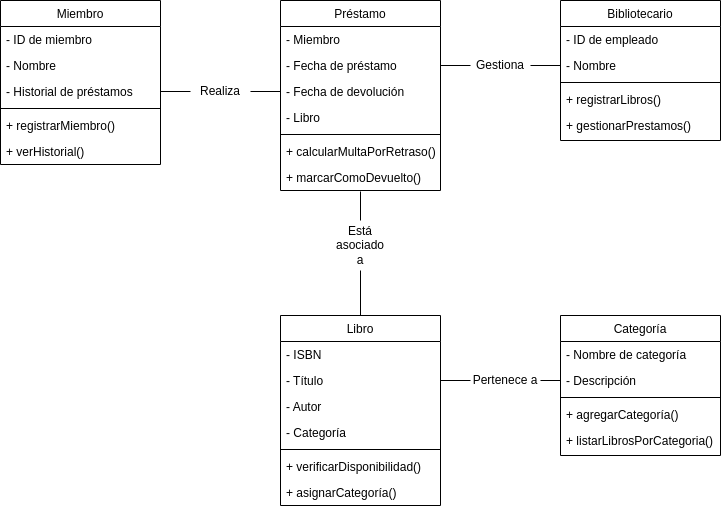

The diagram above was exported from draw.io. Its source (the exported page's mxGraphModel, read from the mxfile embedded in the PNG):
<mxGraphModel dx="766" dy="876" grid="1" gridSize="10" guides="1" tooltips="1" connect="1" arrows="1" fold="1" page="1" pageScale="1" pageWidth="827" pageHeight="1169" math="0" shadow="0">
  <root>
    <mxCell id="WIyWlLk6GJQsqaUBKTNV-0" />
    <mxCell id="WIyWlLk6GJQsqaUBKTNV-1" parent="WIyWlLk6GJQsqaUBKTNV-0" />
    <mxCell id="zkfFHV4jXpPFQw0GAbJ--0" value="Libro" style="swimlane;fontStyle=0;align=center;verticalAlign=top;childLayout=stackLayout;horizontal=1;startSize=26;horizontalStack=0;resizeParent=1;resizeLast=0;collapsible=1;marginBottom=0;rounded=0;shadow=0;strokeWidth=1;" parent="WIyWlLk6GJQsqaUBKTNV-1" vertex="1">
      <mxGeometry x="440" y="395" width="160" height="190" as="geometry">
        <mxRectangle x="230" y="140" width="160" height="26" as="alternateBounds" />
      </mxGeometry>
    </mxCell>
    <mxCell id="zkfFHV4jXpPFQw0GAbJ--1" value="- ISBN" style="text;align=left;verticalAlign=top;spacingLeft=4;spacingRight=4;overflow=hidden;rotatable=0;points=[[0,0.5],[1,0.5]];portConstraint=eastwest;" parent="zkfFHV4jXpPFQw0GAbJ--0" vertex="1">
      <mxGeometry y="26" width="160" height="26" as="geometry" />
    </mxCell>
    <mxCell id="zkfFHV4jXpPFQw0GAbJ--2" value="- Título" style="text;align=left;verticalAlign=top;spacingLeft=4;spacingRight=4;overflow=hidden;rotatable=0;points=[[0,0.5],[1,0.5]];portConstraint=eastwest;rounded=0;shadow=0;html=0;" parent="zkfFHV4jXpPFQw0GAbJ--0" vertex="1">
      <mxGeometry y="52" width="160" height="26" as="geometry" />
    </mxCell>
    <mxCell id="zkfFHV4jXpPFQw0GAbJ--3" value="- Autor" style="text;align=left;verticalAlign=top;spacingLeft=4;spacingRight=4;overflow=hidden;rotatable=0;points=[[0,0.5],[1,0.5]];portConstraint=eastwest;rounded=0;shadow=0;html=0;" parent="zkfFHV4jXpPFQw0GAbJ--0" vertex="1">
      <mxGeometry y="78" width="160" height="26" as="geometry" />
    </mxCell>
    <mxCell id="LZXAOfW-P1VE5B3fbmMY-0" value="- Categoría" style="text;align=left;verticalAlign=top;spacingLeft=4;spacingRight=4;overflow=hidden;rotatable=0;points=[[0,0.5],[1,0.5]];portConstraint=eastwest;rounded=0;shadow=0;html=0;" vertex="1" parent="zkfFHV4jXpPFQw0GAbJ--0">
      <mxGeometry y="104" width="160" height="26" as="geometry" />
    </mxCell>
    <mxCell id="zkfFHV4jXpPFQw0GAbJ--4" value="" style="line;html=1;strokeWidth=1;align=left;verticalAlign=middle;spacingTop=-1;spacingLeft=3;spacingRight=3;rotatable=0;labelPosition=right;points=[];portConstraint=eastwest;" parent="zkfFHV4jXpPFQw0GAbJ--0" vertex="1">
      <mxGeometry y="130" width="160" height="8" as="geometry" />
    </mxCell>
    <mxCell id="zkfFHV4jXpPFQw0GAbJ--5" value="+ verificarDisponibilidad()" style="text;align=left;verticalAlign=top;spacingLeft=4;spacingRight=4;overflow=hidden;rotatable=0;points=[[0,0.5],[1,0.5]];portConstraint=eastwest;" parent="zkfFHV4jXpPFQw0GAbJ--0" vertex="1">
      <mxGeometry y="138" width="160" height="26" as="geometry" />
    </mxCell>
    <mxCell id="LZXAOfW-P1VE5B3fbmMY-1" value="+ asignarCategoría()" style="text;align=left;verticalAlign=top;spacingLeft=4;spacingRight=4;overflow=hidden;rotatable=0;points=[[0,0.5],[1,0.5]];portConstraint=eastwest;" vertex="1" parent="zkfFHV4jXpPFQw0GAbJ--0">
      <mxGeometry y="164" width="160" height="26" as="geometry" />
    </mxCell>
    <mxCell id="zkfFHV4jXpPFQw0GAbJ--6" value="Miembro" style="swimlane;fontStyle=0;align=center;verticalAlign=top;childLayout=stackLayout;horizontal=1;startSize=26;horizontalStack=0;resizeParent=1;resizeLast=0;collapsible=1;marginBottom=0;rounded=0;shadow=0;strokeWidth=1;" parent="WIyWlLk6GJQsqaUBKTNV-1" vertex="1">
      <mxGeometry x="160" y="80" width="160" height="164" as="geometry">
        <mxRectangle x="130" y="380" width="160" height="26" as="alternateBounds" />
      </mxGeometry>
    </mxCell>
    <mxCell id="zkfFHV4jXpPFQw0GAbJ--7" value="- ID de miembro" style="text;align=left;verticalAlign=top;spacingLeft=4;spacingRight=4;overflow=hidden;rotatable=0;points=[[0,0.5],[1,0.5]];portConstraint=eastwest;" parent="zkfFHV4jXpPFQw0GAbJ--6" vertex="1">
      <mxGeometry y="26" width="160" height="26" as="geometry" />
    </mxCell>
    <mxCell id="zkfFHV4jXpPFQw0GAbJ--8" value="- Nombre" style="text;align=left;verticalAlign=top;spacingLeft=4;spacingRight=4;overflow=hidden;rotatable=0;points=[[0,0.5],[1,0.5]];portConstraint=eastwest;rounded=0;shadow=0;html=0;" parent="zkfFHV4jXpPFQw0GAbJ--6" vertex="1">
      <mxGeometry y="52" width="160" height="26" as="geometry" />
    </mxCell>
    <mxCell id="LZXAOfW-P1VE5B3fbmMY-7" value="- Historial de préstamos" style="text;align=left;verticalAlign=top;spacingLeft=4;spacingRight=4;overflow=hidden;rotatable=0;points=[[0,0.5],[1,0.5]];portConstraint=eastwest;rounded=0;shadow=0;html=0;" vertex="1" parent="zkfFHV4jXpPFQw0GAbJ--6">
      <mxGeometry y="78" width="160" height="26" as="geometry" />
    </mxCell>
    <mxCell id="zkfFHV4jXpPFQw0GAbJ--9" value="" style="line;html=1;strokeWidth=1;align=left;verticalAlign=middle;spacingTop=-1;spacingLeft=3;spacingRight=3;rotatable=0;labelPosition=right;points=[];portConstraint=eastwest;" parent="zkfFHV4jXpPFQw0GAbJ--6" vertex="1">
      <mxGeometry y="104" width="160" height="8" as="geometry" />
    </mxCell>
    <mxCell id="zkfFHV4jXpPFQw0GAbJ--10" value="+ registrarMiembro()" style="text;align=left;verticalAlign=top;spacingLeft=4;spacingRight=4;overflow=hidden;rotatable=0;points=[[0,0.5],[1,0.5]];portConstraint=eastwest;fontStyle=0" parent="zkfFHV4jXpPFQw0GAbJ--6" vertex="1">
      <mxGeometry y="112" width="160" height="26" as="geometry" />
    </mxCell>
    <mxCell id="zkfFHV4jXpPFQw0GAbJ--11" value="+ verHistorial()" style="text;align=left;verticalAlign=top;spacingLeft=4;spacingRight=4;overflow=hidden;rotatable=0;points=[[0,0.5],[1,0.5]];portConstraint=eastwest;" parent="zkfFHV4jXpPFQw0GAbJ--6" vertex="1">
      <mxGeometry y="138" width="160" height="26" as="geometry" />
    </mxCell>
    <mxCell id="zkfFHV4jXpPFQw0GAbJ--17" value="Préstamo" style="swimlane;fontStyle=0;align=center;verticalAlign=top;childLayout=stackLayout;horizontal=1;startSize=26;horizontalStack=0;resizeParent=1;resizeLast=0;collapsible=1;marginBottom=0;rounded=0;shadow=0;strokeWidth=1;" parent="WIyWlLk6GJQsqaUBKTNV-1" vertex="1">
      <mxGeometry x="440" y="80" width="160" height="190" as="geometry">
        <mxRectangle x="550" y="140" width="160" height="26" as="alternateBounds" />
      </mxGeometry>
    </mxCell>
    <mxCell id="zkfFHV4jXpPFQw0GAbJ--18" value="- Miembro" style="text;align=left;verticalAlign=top;spacingLeft=4;spacingRight=4;overflow=hidden;rotatable=0;points=[[0,0.5],[1,0.5]];portConstraint=eastwest;" parent="zkfFHV4jXpPFQw0GAbJ--17" vertex="1">
      <mxGeometry y="26" width="160" height="26" as="geometry" />
    </mxCell>
    <mxCell id="LZXAOfW-P1VE5B3fbmMY-8" value="- Fecha de préstamo" style="text;align=left;verticalAlign=top;spacingLeft=4;spacingRight=4;overflow=hidden;rotatable=0;points=[[0,0.5],[1,0.5]];portConstraint=eastwest;" vertex="1" parent="zkfFHV4jXpPFQw0GAbJ--17">
      <mxGeometry y="52" width="160" height="26" as="geometry" />
    </mxCell>
    <mxCell id="zkfFHV4jXpPFQw0GAbJ--19" value="- Fecha de devolución" style="text;align=left;verticalAlign=top;spacingLeft=4;spacingRight=4;overflow=hidden;rotatable=0;points=[[0,0.5],[1,0.5]];portConstraint=eastwest;rounded=0;shadow=0;html=0;" parent="zkfFHV4jXpPFQw0GAbJ--17" vertex="1">
      <mxGeometry y="78" width="160" height="26" as="geometry" />
    </mxCell>
    <mxCell id="zkfFHV4jXpPFQw0GAbJ--20" value="- Libro" style="text;align=left;verticalAlign=top;spacingLeft=4;spacingRight=4;overflow=hidden;rotatable=0;points=[[0,0.5],[1,0.5]];portConstraint=eastwest;rounded=0;shadow=0;html=0;" parent="zkfFHV4jXpPFQw0GAbJ--17" vertex="1">
      <mxGeometry y="104" width="160" height="26" as="geometry" />
    </mxCell>
    <mxCell id="zkfFHV4jXpPFQw0GAbJ--23" value="" style="line;html=1;strokeWidth=1;align=left;verticalAlign=middle;spacingTop=-1;spacingLeft=3;spacingRight=3;rotatable=0;labelPosition=right;points=[];portConstraint=eastwest;" parent="zkfFHV4jXpPFQw0GAbJ--17" vertex="1">
      <mxGeometry y="130" width="160" height="8" as="geometry" />
    </mxCell>
    <mxCell id="zkfFHV4jXpPFQw0GAbJ--24" value="+ calcularMultaPorRetraso()" style="text;align=left;verticalAlign=top;spacingLeft=4;spacingRight=4;overflow=hidden;rotatable=0;points=[[0,0.5],[1,0.5]];portConstraint=eastwest;" parent="zkfFHV4jXpPFQw0GAbJ--17" vertex="1">
      <mxGeometry y="138" width="160" height="26" as="geometry" />
    </mxCell>
    <mxCell id="zkfFHV4jXpPFQw0GAbJ--25" value="+ marcarComoDevuelto()" style="text;align=left;verticalAlign=top;spacingLeft=4;spacingRight=4;overflow=hidden;rotatable=0;points=[[0,0.5],[1,0.5]];portConstraint=eastwest;" parent="zkfFHV4jXpPFQw0GAbJ--17" vertex="1">
      <mxGeometry y="164" width="160" height="26" as="geometry" />
    </mxCell>
    <mxCell id="LZXAOfW-P1VE5B3fbmMY-9" value="Bibliotecario" style="swimlane;fontStyle=0;align=center;verticalAlign=top;childLayout=stackLayout;horizontal=1;startSize=26;horizontalStack=0;resizeParent=1;resizeLast=0;collapsible=1;marginBottom=0;rounded=0;shadow=0;strokeWidth=1;" vertex="1" parent="WIyWlLk6GJQsqaUBKTNV-1">
      <mxGeometry x="720" y="80" width="160" height="140" as="geometry">
        <mxRectangle x="550" y="140" width="160" height="26" as="alternateBounds" />
      </mxGeometry>
    </mxCell>
    <mxCell id="LZXAOfW-P1VE5B3fbmMY-10" value="- ID de empleado" style="text;align=left;verticalAlign=top;spacingLeft=4;spacingRight=4;overflow=hidden;rotatable=0;points=[[0,0.5],[1,0.5]];portConstraint=eastwest;" vertex="1" parent="LZXAOfW-P1VE5B3fbmMY-9">
      <mxGeometry y="26" width="160" height="26" as="geometry" />
    </mxCell>
    <mxCell id="LZXAOfW-P1VE5B3fbmMY-11" value="- Nombre" style="text;align=left;verticalAlign=top;spacingLeft=4;spacingRight=4;overflow=hidden;rotatable=0;points=[[0,0.5],[1,0.5]];portConstraint=eastwest;" vertex="1" parent="LZXAOfW-P1VE5B3fbmMY-9">
      <mxGeometry y="52" width="160" height="26" as="geometry" />
    </mxCell>
    <mxCell id="LZXAOfW-P1VE5B3fbmMY-14" value="" style="line;html=1;strokeWidth=1;align=left;verticalAlign=middle;spacingTop=-1;spacingLeft=3;spacingRight=3;rotatable=0;labelPosition=right;points=[];portConstraint=eastwest;" vertex="1" parent="LZXAOfW-P1VE5B3fbmMY-9">
      <mxGeometry y="78" width="160" height="8" as="geometry" />
    </mxCell>
    <mxCell id="LZXAOfW-P1VE5B3fbmMY-15" value="+ registrarLibros()" style="text;align=left;verticalAlign=top;spacingLeft=4;spacingRight=4;overflow=hidden;rotatable=0;points=[[0,0.5],[1,0.5]];portConstraint=eastwest;" vertex="1" parent="LZXAOfW-P1VE5B3fbmMY-9">
      <mxGeometry y="86" width="160" height="26" as="geometry" />
    </mxCell>
    <mxCell id="LZXAOfW-P1VE5B3fbmMY-16" value="+ gestionarPrestamos()" style="text;align=left;verticalAlign=top;spacingLeft=4;spacingRight=4;overflow=hidden;rotatable=0;points=[[0,0.5],[1,0.5]];portConstraint=eastwest;" vertex="1" parent="LZXAOfW-P1VE5B3fbmMY-9">
      <mxGeometry y="112" width="160" height="26" as="geometry" />
    </mxCell>
    <mxCell id="LZXAOfW-P1VE5B3fbmMY-17" value="Categoría" style="swimlane;fontStyle=0;align=center;verticalAlign=top;childLayout=stackLayout;horizontal=1;startSize=26;horizontalStack=0;resizeParent=1;resizeLast=0;collapsible=1;marginBottom=0;rounded=0;shadow=0;strokeWidth=1;" vertex="1" parent="WIyWlLk6GJQsqaUBKTNV-1">
      <mxGeometry x="720" y="395" width="160" height="140" as="geometry">
        <mxRectangle x="550" y="140" width="160" height="26" as="alternateBounds" />
      </mxGeometry>
    </mxCell>
    <mxCell id="LZXAOfW-P1VE5B3fbmMY-18" value="- Nombre de categoría" style="text;align=left;verticalAlign=top;spacingLeft=4;spacingRight=4;overflow=hidden;rotatable=0;points=[[0,0.5],[1,0.5]];portConstraint=eastwest;" vertex="1" parent="LZXAOfW-P1VE5B3fbmMY-17">
      <mxGeometry y="26" width="160" height="26" as="geometry" />
    </mxCell>
    <mxCell id="LZXAOfW-P1VE5B3fbmMY-19" value="- Descripción" style="text;align=left;verticalAlign=top;spacingLeft=4;spacingRight=4;overflow=hidden;rotatable=0;points=[[0,0.5],[1,0.5]];portConstraint=eastwest;" vertex="1" parent="LZXAOfW-P1VE5B3fbmMY-17">
      <mxGeometry y="52" width="160" height="26" as="geometry" />
    </mxCell>
    <mxCell id="LZXAOfW-P1VE5B3fbmMY-20" value="" style="line;html=1;strokeWidth=1;align=left;verticalAlign=middle;spacingTop=-1;spacingLeft=3;spacingRight=3;rotatable=0;labelPosition=right;points=[];portConstraint=eastwest;" vertex="1" parent="LZXAOfW-P1VE5B3fbmMY-17">
      <mxGeometry y="78" width="160" height="8" as="geometry" />
    </mxCell>
    <mxCell id="LZXAOfW-P1VE5B3fbmMY-21" value="+ agregarCategoría()" style="text;align=left;verticalAlign=top;spacingLeft=4;spacingRight=4;overflow=hidden;rotatable=0;points=[[0,0.5],[1,0.5]];portConstraint=eastwest;" vertex="1" parent="LZXAOfW-P1VE5B3fbmMY-17">
      <mxGeometry y="86" width="160" height="26" as="geometry" />
    </mxCell>
    <mxCell id="LZXAOfW-P1VE5B3fbmMY-22" value="+ listarLibrosPorCategoria()" style="text;align=left;verticalAlign=top;spacingLeft=4;spacingRight=4;overflow=hidden;rotatable=0;points=[[0,0.5],[1,0.5]];portConstraint=eastwest;" vertex="1" parent="LZXAOfW-P1VE5B3fbmMY-17">
      <mxGeometry y="112" width="160" height="26" as="geometry" />
    </mxCell>
    <mxCell id="LZXAOfW-P1VE5B3fbmMY-24" value="" style="endArrow=none;html=1;rounded=0;entryX=0;entryY=0.5;entryDx=0;entryDy=0;exitX=1;exitY=0.5;exitDx=0;exitDy=0;" edge="1" parent="WIyWlLk6GJQsqaUBKTNV-1" source="LZXAOfW-P1VE5B3fbmMY-29" target="zkfFHV4jXpPFQw0GAbJ--19">
      <mxGeometry width="50" height="50" relative="1" as="geometry">
        <mxPoint x="320" y="160" as="sourcePoint" />
        <mxPoint x="450" y="200" as="targetPoint" />
      </mxGeometry>
    </mxCell>
    <mxCell id="LZXAOfW-P1VE5B3fbmMY-27" value="" style="endArrow=none;html=1;rounded=0;entryX=0;entryY=0.5;entryDx=0;entryDy=0;exitX=1;exitY=0.5;exitDx=0;exitDy=0;" edge="1" parent="WIyWlLk6GJQsqaUBKTNV-1" source="LZXAOfW-P1VE5B3fbmMY-40" target="LZXAOfW-P1VE5B3fbmMY-19">
      <mxGeometry width="50" height="50" relative="1" as="geometry">
        <mxPoint x="610" y="480" as="sourcePoint" />
        <mxPoint x="720" y="470" as="targetPoint" />
      </mxGeometry>
    </mxCell>
    <mxCell id="LZXAOfW-P1VE5B3fbmMY-28" value="" style="endArrow=none;html=1;rounded=0;entryX=0.5;entryY=0;entryDx=0;entryDy=0;" edge="1" parent="WIyWlLk6GJQsqaUBKTNV-1" target="zkfFHV4jXpPFQw0GAbJ--0">
      <mxGeometry width="50" height="50" relative="1" as="geometry">
        <mxPoint x="520" y="350" as="sourcePoint" />
        <mxPoint x="520" y="390" as="targetPoint" />
      </mxGeometry>
    </mxCell>
    <mxCell id="LZXAOfW-P1VE5B3fbmMY-32" value="" style="endArrow=none;html=1;rounded=0;entryX=0;entryY=0.5;entryDx=0;entryDy=0;exitX=1;exitY=0.5;exitDx=0;exitDy=0;" edge="1" parent="WIyWlLk6GJQsqaUBKTNV-1" source="LZXAOfW-P1VE5B3fbmMY-7" target="LZXAOfW-P1VE5B3fbmMY-29">
      <mxGeometry width="50" height="50" relative="1" as="geometry">
        <mxPoint x="320" y="171" as="sourcePoint" />
        <mxPoint x="440" y="171" as="targetPoint" />
      </mxGeometry>
    </mxCell>
    <mxCell id="LZXAOfW-P1VE5B3fbmMY-29" value="Realiza" style="text;html=1;align=center;verticalAlign=middle;whiteSpace=wrap;rounded=0;" vertex="1" parent="WIyWlLk6GJQsqaUBKTNV-1">
      <mxGeometry x="350" y="156" width="60" height="30" as="geometry" />
    </mxCell>
    <mxCell id="LZXAOfW-P1VE5B3fbmMY-35" value="" style="endArrow=none;html=1;rounded=0;exitX=1;exitY=0.5;exitDx=0;exitDy=0;entryX=0;entryY=0.5;entryDx=0;entryDy=0;" edge="1" parent="WIyWlLk6GJQsqaUBKTNV-1" source="LZXAOfW-P1VE5B3fbmMY-36" target="LZXAOfW-P1VE5B3fbmMY-11">
      <mxGeometry width="50" height="50" relative="1" as="geometry">
        <mxPoint x="610" y="480" as="sourcePoint" />
        <mxPoint x="650" y="240" as="targetPoint" />
      </mxGeometry>
    </mxCell>
    <mxCell id="LZXAOfW-P1VE5B3fbmMY-37" value="" style="endArrow=none;html=1;rounded=0;exitX=1;exitY=0.5;exitDx=0;exitDy=0;entryX=0;entryY=0.5;entryDx=0;entryDy=0;" edge="1" parent="WIyWlLk6GJQsqaUBKTNV-1" source="LZXAOfW-P1VE5B3fbmMY-8" target="LZXAOfW-P1VE5B3fbmMY-36">
      <mxGeometry width="50" height="50" relative="1" as="geometry">
        <mxPoint x="600" y="145" as="sourcePoint" />
        <mxPoint x="720" y="145" as="targetPoint" />
      </mxGeometry>
    </mxCell>
    <mxCell id="LZXAOfW-P1VE5B3fbmMY-36" value="Gestiona" style="text;html=1;align=center;verticalAlign=middle;whiteSpace=wrap;rounded=0;" vertex="1" parent="WIyWlLk6GJQsqaUBKTNV-1">
      <mxGeometry x="630" y="130" width="60" height="30" as="geometry" />
    </mxCell>
    <mxCell id="LZXAOfW-P1VE5B3fbmMY-39" value="" style="endArrow=none;html=1;rounded=0;exitX=0.5;exitY=1.038;exitDx=0;exitDy=0;exitPerimeter=0;" edge="1" parent="WIyWlLk6GJQsqaUBKTNV-1" source="zkfFHV4jXpPFQw0GAbJ--25">
      <mxGeometry width="50" height="50" relative="1" as="geometry">
        <mxPoint x="520" y="271" as="sourcePoint" />
        <mxPoint x="520" y="300" as="targetPoint" />
      </mxGeometry>
    </mxCell>
    <mxCell id="LZXAOfW-P1VE5B3fbmMY-38" value="Está asociado a" style="text;html=1;align=center;verticalAlign=middle;whiteSpace=wrap;rounded=0;" vertex="1" parent="WIyWlLk6GJQsqaUBKTNV-1">
      <mxGeometry x="490" y="310" width="60" height="30" as="geometry" />
    </mxCell>
    <mxCell id="LZXAOfW-P1VE5B3fbmMY-44" value="" style="endArrow=none;html=1;rounded=0;entryX=0;entryY=0.5;entryDx=0;entryDy=0;exitX=1;exitY=0.5;exitDx=0;exitDy=0;" edge="1" parent="WIyWlLk6GJQsqaUBKTNV-1" source="zkfFHV4jXpPFQw0GAbJ--2" target="LZXAOfW-P1VE5B3fbmMY-40">
      <mxGeometry width="50" height="50" relative="1" as="geometry">
        <mxPoint x="600" y="460" as="sourcePoint" />
        <mxPoint x="720" y="460" as="targetPoint" />
      </mxGeometry>
    </mxCell>
    <mxCell id="LZXAOfW-P1VE5B3fbmMY-40" value="Pertenece a" style="text;html=1;align=center;verticalAlign=middle;whiteSpace=wrap;rounded=0;" vertex="1" parent="WIyWlLk6GJQsqaUBKTNV-1">
      <mxGeometry x="630" y="445" width="70" height="30" as="geometry" />
    </mxCell>
  </root>
</mxGraphModel>